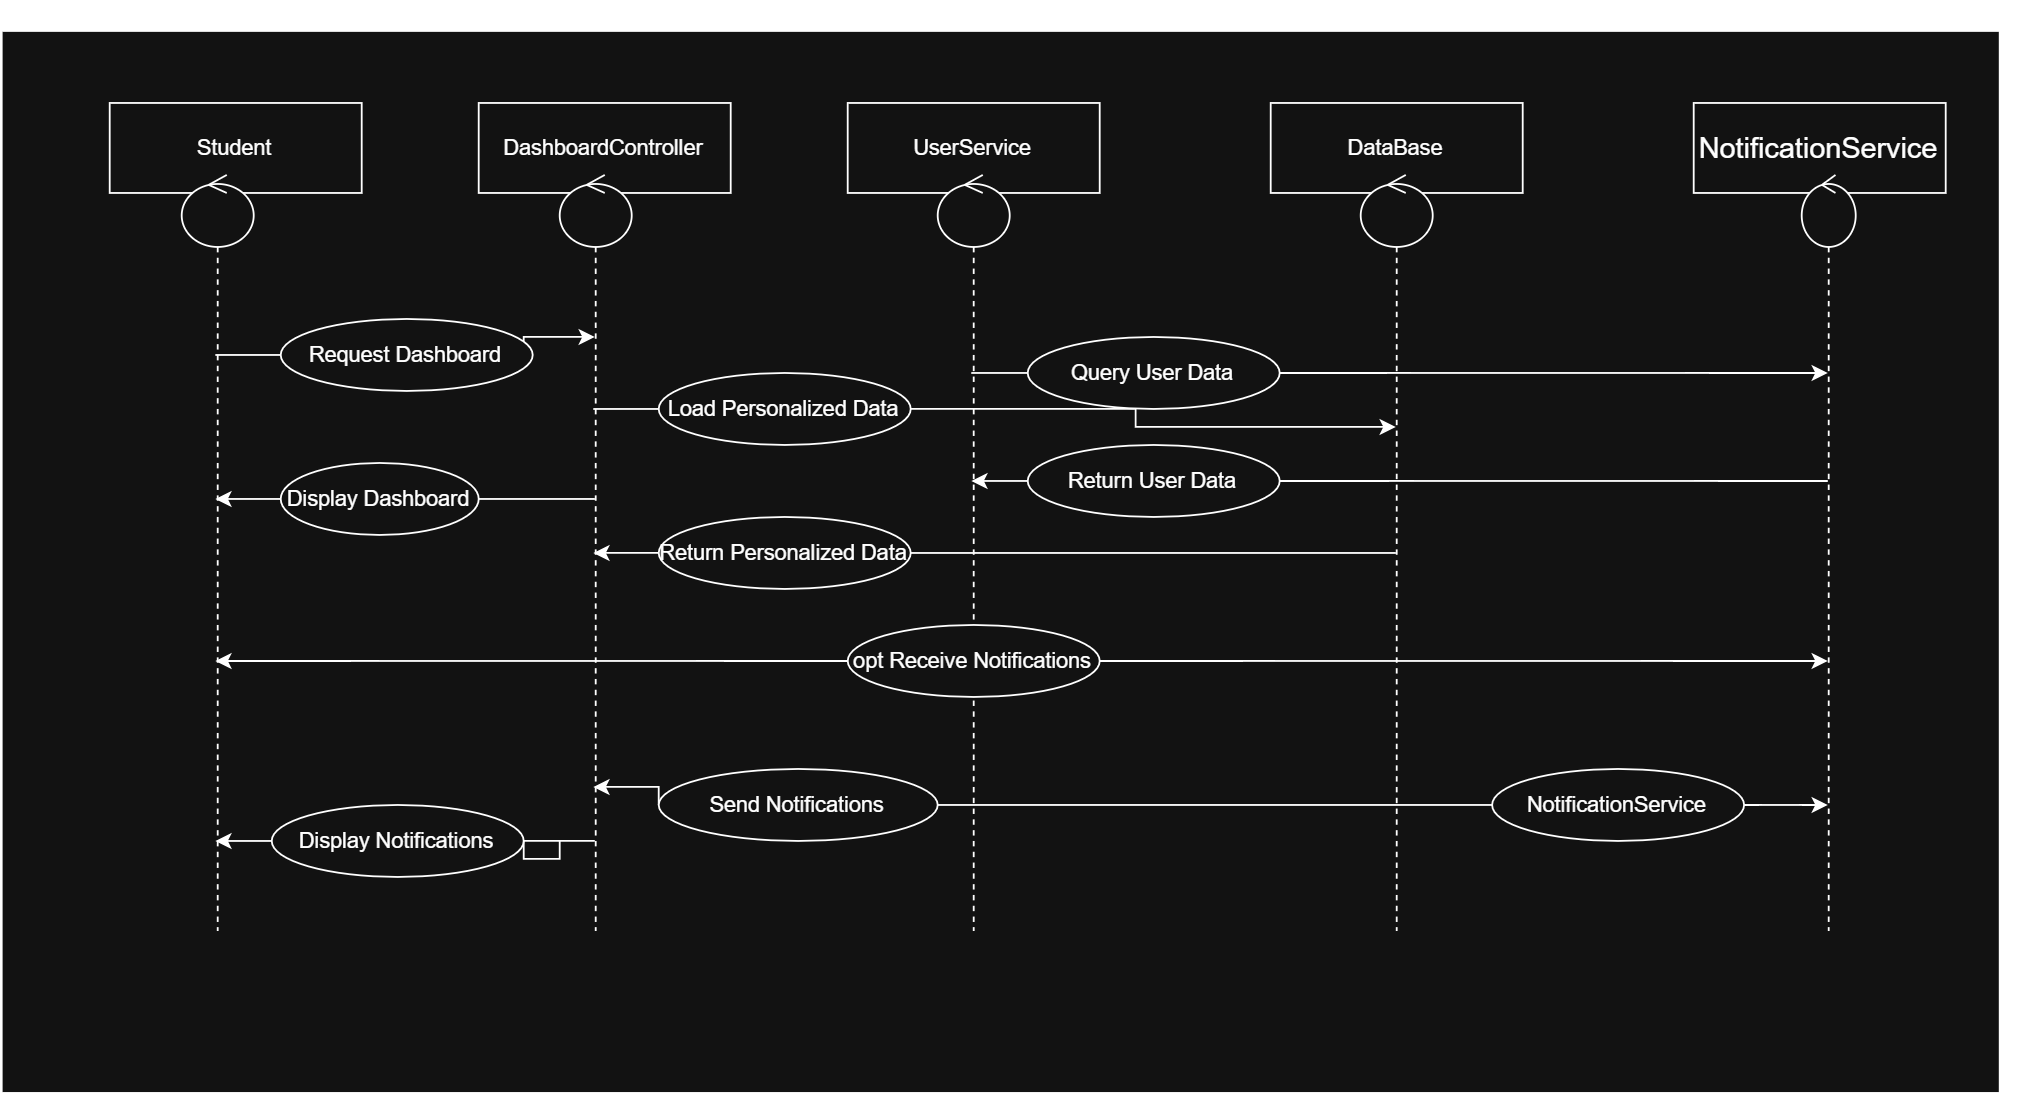

The diagram above was exported from draw.io. Its source (the exported page's mxGraphModel, read from the mxfile embedded in the PNG):
<mxGraphModel dx="2166" dy="964" grid="1" gridSize="10" guides="1" tooltips="1" connect="1" arrows="1" fold="1" page="1" pageScale="1" pageWidth="850" pageHeight="1100" math="0" shadow="0">
  <root>
    <mxCell id="0" />
    <mxCell id="1" parent="0" />
    <mxCell id="3BCpRjNyJVAZSUeAkLND-1" parent="1" style="whiteSpace=wrap;html=1;labelPosition=right;verticalLabelPosition=top;align=left;verticalAlign=bottom;" value="cc" vertex="1">
      <mxGeometry height="590" width="1110" x="-20" y="90" as="geometry" />
    </mxCell>
    <mxCell id="3BCpRjNyJVAZSUeAkLND-91" parent="1" style="html=1;whiteSpace=wrap;" value="Student" vertex="1">
      <mxGeometry height="50" width="140" x="40" y="130" as="geometry" />
    </mxCell>
    <mxCell id="3BCpRjNyJVAZSUeAkLND-93" parent="1" style="html=1;whiteSpace=wrap;" value="DashboardController" vertex="1">
      <mxGeometry height="50" width="140" x="245" y="130" as="geometry" />
    </mxCell>
    <mxCell id="3BCpRjNyJVAZSUeAkLND-94" parent="1" style="html=1;whiteSpace=wrap;" value="UserService" vertex="1">
      <mxGeometry height="50" width="140" x="450" y="130" as="geometry" />
    </mxCell>
    <mxCell id="3BCpRjNyJVAZSUeAkLND-95" parent="1" style="html=1;whiteSpace=wrap;" value="DataBase" vertex="1">
      <mxGeometry height="50" width="140" x="685" y="130" as="geometry" />
    </mxCell>
    <mxCell id="3BCpRjNyJVAZSUeAkLND-96" parent="1" style="html=1;whiteSpace=wrap;fontSize=16;" value="NotificationService" vertex="1">
      <mxGeometry height="50" width="140" x="920" y="130" as="geometry" />
    </mxCell>
    <mxCell id="3BCpRjNyJVAZSUeAkLND-99" parent="1" style="shape=umlLifeline;perimeter=lifelinePerimeter;whiteSpace=wrap;html=1;container=1;dropTarget=0;collapsible=0;recursiveResize=0;outlineConnect=0;portConstraint=eastwest;newEdgeStyle={&quot;edgeStyle&quot;:&quot;sequenceEdgeStyle&quot;,&quot;libavoidRouting&quot;:0,&quot;curved&quot;:0,&quot;rounded&quot;:0};participant=umlControl;" value="" vertex="1">
      <mxGeometry height="420" width="40" x="80" y="170" as="geometry" />
    </mxCell>
    <mxCell id="3BCpRjNyJVAZSUeAkLND-100" parent="1" style="shape=umlLifeline;perimeter=lifelinePerimeter;whiteSpace=wrap;html=1;container=1;dropTarget=0;collapsible=0;recursiveResize=0;outlineConnect=0;portConstraint=eastwest;newEdgeStyle={&quot;edgeStyle&quot;:&quot;sequenceEdgeStyle&quot;,&quot;libavoidRouting&quot;:0,&quot;curved&quot;:0,&quot;rounded&quot;:0};participant=umlControl;" value="" vertex="1">
      <mxGeometry height="420" width="40" x="290" y="170" as="geometry" />
    </mxCell>
    <mxCell id="3BCpRjNyJVAZSUeAkLND-101" parent="1" style="shape=umlLifeline;perimeter=lifelinePerimeter;whiteSpace=wrap;html=1;container=1;dropTarget=0;collapsible=0;recursiveResize=0;outlineConnect=0;portConstraint=eastwest;newEdgeStyle={&quot;edgeStyle&quot;:&quot;sequenceEdgeStyle&quot;,&quot;libavoidRouting&quot;:0,&quot;curved&quot;:0,&quot;rounded&quot;:0};participant=umlControl;" value="" vertex="1">
      <mxGeometry height="420" width="40" x="500" y="170" as="geometry" />
    </mxCell>
    <mxCell id="3BCpRjNyJVAZSUeAkLND-102" parent="1" style="shape=umlLifeline;perimeter=lifelinePerimeter;whiteSpace=wrap;html=1;container=1;dropTarget=0;collapsible=0;recursiveResize=0;outlineConnect=0;portConstraint=eastwest;newEdgeStyle={&quot;edgeStyle&quot;:&quot;sequenceEdgeStyle&quot;,&quot;libavoidRouting&quot;:0,&quot;curved&quot;:0,&quot;rounded&quot;:0};participant=umlControl;" value="" vertex="1">
      <mxGeometry height="420" width="40" x="735" y="170" as="geometry" />
    </mxCell>
    <mxCell id="3BCpRjNyJVAZSUeAkLND-103" parent="1" style="shape=umlLifeline;perimeter=lifelinePerimeter;whiteSpace=wrap;html=1;container=1;dropTarget=0;collapsible=0;recursiveResize=0;outlineConnect=0;portConstraint=eastwest;newEdgeStyle={&quot;edgeStyle&quot;:&quot;sequenceEdgeStyle&quot;,&quot;libavoidRouting&quot;:0,&quot;curved&quot;:0,&quot;rounded&quot;:0};participant=umlControl;" value="" vertex="1">
      <mxGeometry height="420" width="30" x="980" y="170" as="geometry" />
    </mxCell>
    <mxCell id="3BCpRjNyJVAZSUeAkLND-126" edge="1" parent="1" source="3BCpRjNyJVAZSUeAkLND-105" style="edgeStyle=orthogonalEdgeStyle;rounded=0;orthogonalLoop=1;jettySize=auto;html=1;exitX=0;exitY=0.5;exitDx=0;exitDy=0;endArrow=none;endFill=0;" target="3BCpRjNyJVAZSUeAkLND-99">
      <mxGeometry relative="1" as="geometry">
        <Array as="points">
          <mxPoint x="120" y="270" />
          <mxPoint x="120" y="270" />
        </Array>
      </mxGeometry>
    </mxCell>
    <mxCell id="3BCpRjNyJVAZSUeAkLND-127" edge="1" parent="1" source="3BCpRjNyJVAZSUeAkLND-105" style="edgeStyle=orthogonalEdgeStyle;rounded=0;orthogonalLoop=1;jettySize=auto;html=1;exitX=1;exitY=0.5;exitDx=0;exitDy=0;" target="3BCpRjNyJVAZSUeAkLND-100">
      <mxGeometry relative="1" as="geometry">
        <Array as="points">
          <mxPoint x="270" y="270" />
          <mxPoint x="270" y="260" />
        </Array>
      </mxGeometry>
    </mxCell>
    <mxCell id="3BCpRjNyJVAZSUeAkLND-105" parent="1" style="ellipse;whiteSpace=wrap;html=1;" value="Request Dashboard" vertex="1">
      <mxGeometry height="40" width="140" x="135" y="250" as="geometry" />
    </mxCell>
    <mxCell id="3BCpRjNyJVAZSUeAkLND-121" edge="1" parent="1" source="3BCpRjNyJVAZSUeAkLND-106" style="edgeStyle=orthogonalEdgeStyle;rounded=0;orthogonalLoop=1;jettySize=auto;html=1;exitX=0;exitY=0.5;exitDx=0;exitDy=0;" target="3BCpRjNyJVAZSUeAkLND-99">
      <mxGeometry relative="1" as="geometry">
        <Array as="points">
          <mxPoint x="110" y="350" />
          <mxPoint x="110" y="350" />
        </Array>
      </mxGeometry>
    </mxCell>
    <mxCell id="3BCpRjNyJVAZSUeAkLND-128" edge="1" parent="1" source="3BCpRjNyJVAZSUeAkLND-106" style="edgeStyle=orthogonalEdgeStyle;rounded=0;orthogonalLoop=1;jettySize=auto;html=1;exitX=1;exitY=0.5;exitDx=0;exitDy=0;endArrow=none;endFill=0;" target="3BCpRjNyJVAZSUeAkLND-100">
      <mxGeometry relative="1" as="geometry">
        <Array as="points">
          <mxPoint x="290" y="350" />
          <mxPoint x="290" y="350" />
        </Array>
      </mxGeometry>
    </mxCell>
    <mxCell id="3BCpRjNyJVAZSUeAkLND-106" parent="1" style="ellipse;whiteSpace=wrap;html=1;" value="Display Dashboard" vertex="1">
      <mxGeometry height="40" width="110" x="135" y="330" as="geometry" />
    </mxCell>
    <mxCell id="3BCpRjNyJVAZSUeAkLND-129" edge="1" parent="1" source="3BCpRjNyJVAZSUeAkLND-107" style="edgeStyle=orthogonalEdgeStyle;rounded=0;orthogonalLoop=1;jettySize=auto;html=1;exitX=1;exitY=0.5;exitDx=0;exitDy=0;" target="3BCpRjNyJVAZSUeAkLND-102">
      <mxGeometry relative="1" as="geometry">
        <Array as="points">
          <mxPoint x="610" y="300" />
          <mxPoint x="610" y="310" />
        </Array>
      </mxGeometry>
    </mxCell>
    <mxCell id="3BCpRjNyJVAZSUeAkLND-131" edge="1" parent="1" source="3BCpRjNyJVAZSUeAkLND-107" style="edgeStyle=orthogonalEdgeStyle;rounded=0;orthogonalLoop=1;jettySize=auto;html=1;exitX=0;exitY=0.5;exitDx=0;exitDy=0;endArrow=none;endFill=0;" target="3BCpRjNyJVAZSUeAkLND-100">
      <mxGeometry relative="1" as="geometry">
        <Array as="points">
          <mxPoint x="310" y="300" />
          <mxPoint x="310" y="300" />
        </Array>
      </mxGeometry>
    </mxCell>
    <mxCell id="3BCpRjNyJVAZSUeAkLND-107" parent="1" style="ellipse;whiteSpace=wrap;html=1;" value="Load Personalized Data" vertex="1">
      <mxGeometry height="40" width="140" x="345" y="280" as="geometry" />
    </mxCell>
    <mxCell id="3BCpRjNyJVAZSUeAkLND-132" edge="1" parent="1" source="3BCpRjNyJVAZSUeAkLND-108" style="edgeStyle=orthogonalEdgeStyle;rounded=0;orthogonalLoop=1;jettySize=auto;html=1;exitX=0;exitY=0.5;exitDx=0;exitDy=0;" target="3BCpRjNyJVAZSUeAkLND-100">
      <mxGeometry relative="1" as="geometry" />
    </mxCell>
    <mxCell id="3BCpRjNyJVAZSUeAkLND-144" edge="1" parent="1" source="3BCpRjNyJVAZSUeAkLND-108" style="edgeStyle=orthogonalEdgeStyle;rounded=0;orthogonalLoop=1;jettySize=auto;html=1;exitX=1;exitY=0.5;exitDx=0;exitDy=0;endArrow=none;endFill=0;" target="3BCpRjNyJVAZSUeAkLND-102">
      <mxGeometry relative="1" as="geometry" />
    </mxCell>
    <mxCell id="3BCpRjNyJVAZSUeAkLND-108" parent="1" style="ellipse;whiteSpace=wrap;html=1;" value="Return Personalized Data" vertex="1">
      <mxGeometry height="40" width="140" x="345" y="360" as="geometry" />
    </mxCell>
    <mxCell id="3BCpRjNyJVAZSUeAkLND-134" edge="1" parent="1" source="3BCpRjNyJVAZSUeAkLND-109" style="edgeStyle=orthogonalEdgeStyle;rounded=0;orthogonalLoop=1;jettySize=auto;html=1;exitX=1;exitY=0.5;exitDx=0;exitDy=0;endArrow=none;endFill=0;" target="3BCpRjNyJVAZSUeAkLND-103">
      <mxGeometry relative="1" as="geometry">
        <Array as="points">
          <mxPoint x="910" y="340" />
          <mxPoint x="910" y="340" />
        </Array>
      </mxGeometry>
    </mxCell>
    <mxCell id="3BCpRjNyJVAZSUeAkLND-137" edge="1" parent="1" source="3BCpRjNyJVAZSUeAkLND-109" style="edgeStyle=orthogonalEdgeStyle;rounded=0;orthogonalLoop=1;jettySize=auto;html=1;exitX=0;exitY=0.5;exitDx=0;exitDy=0;" target="3BCpRjNyJVAZSUeAkLND-101">
      <mxGeometry relative="1" as="geometry">
        <Array as="points">
          <mxPoint x="530" y="340" />
          <mxPoint x="530" y="340" />
        </Array>
      </mxGeometry>
    </mxCell>
    <mxCell id="3BCpRjNyJVAZSUeAkLND-109" parent="1" style="ellipse;whiteSpace=wrap;html=1;" value="Return User Data" vertex="1">
      <mxGeometry height="40" width="140" x="550" y="320" as="geometry" />
    </mxCell>
    <mxCell id="3BCpRjNyJVAZSUeAkLND-130" edge="1" parent="1" source="3BCpRjNyJVAZSUeAkLND-110" style="edgeStyle=orthogonalEdgeStyle;rounded=0;orthogonalLoop=1;jettySize=auto;html=1;exitX=0;exitY=0.5;exitDx=0;exitDy=0;endArrow=none;endFill=0;" target="3BCpRjNyJVAZSUeAkLND-101">
      <mxGeometry relative="1" as="geometry">
        <Array as="points">
          <mxPoint x="530" y="280" />
          <mxPoint x="530" y="260" />
        </Array>
      </mxGeometry>
    </mxCell>
    <mxCell id="3BCpRjNyJVAZSUeAkLND-136" edge="1" parent="1" source="3BCpRjNyJVAZSUeAkLND-110" style="edgeStyle=orthogonalEdgeStyle;rounded=0;orthogonalLoop=1;jettySize=auto;html=1;exitX=1;exitY=0.5;exitDx=0;exitDy=0;" target="3BCpRjNyJVAZSUeAkLND-103">
      <mxGeometry relative="1" as="geometry">
        <Array as="points">
          <mxPoint x="910" y="280" />
          <mxPoint x="910" y="280" />
        </Array>
      </mxGeometry>
    </mxCell>
    <mxCell id="3BCpRjNyJVAZSUeAkLND-110" parent="1" style="ellipse;whiteSpace=wrap;html=1;" value="Query User Data" vertex="1">
      <mxGeometry height="40" width="140" x="550" y="260" as="geometry" />
    </mxCell>
    <mxCell id="3BCpRjNyJVAZSUeAkLND-125" edge="1" parent="1" source="3BCpRjNyJVAZSUeAkLND-111" style="edgeStyle=orthogonalEdgeStyle;rounded=0;orthogonalLoop=1;jettySize=auto;html=1;exitX=0;exitY=0.5;exitDx=0;exitDy=0;" target="3BCpRjNyJVAZSUeAkLND-99">
      <mxGeometry relative="1" as="geometry">
        <Array as="points">
          <mxPoint x="190" y="440" />
          <mxPoint x="190" y="440" />
        </Array>
      </mxGeometry>
    </mxCell>
    <mxCell id="3BCpRjNyJVAZSUeAkLND-143" edge="1" parent="1" source="3BCpRjNyJVAZSUeAkLND-111" style="edgeStyle=orthogonalEdgeStyle;rounded=0;orthogonalLoop=1;jettySize=auto;html=1;exitX=1;exitY=0.5;exitDx=0;exitDy=0;" target="3BCpRjNyJVAZSUeAkLND-103">
      <mxGeometry relative="1" as="geometry">
        <Array as="points">
          <mxPoint x="900" y="440" />
          <mxPoint x="900" y="440" />
        </Array>
      </mxGeometry>
    </mxCell>
    <mxCell id="3BCpRjNyJVAZSUeAkLND-111" parent="1" style="ellipse;whiteSpace=wrap;html=1;" value="opt Receive Notifications" vertex="1">
      <mxGeometry height="40" width="140" x="450" y="420" as="geometry" />
    </mxCell>
    <mxCell id="3BCpRjNyJVAZSUeAkLND-140" edge="1" parent="1" source="3BCpRjNyJVAZSUeAkLND-112" style="edgeStyle=orthogonalEdgeStyle;rounded=0;orthogonalLoop=1;jettySize=auto;html=1;exitX=0;exitY=0.5;exitDx=0;exitDy=0;" target="3BCpRjNyJVAZSUeAkLND-100">
      <mxGeometry relative="1" as="geometry">
        <Array as="points">
          <mxPoint x="325" y="510" />
          <mxPoint x="325" y="510" />
        </Array>
      </mxGeometry>
    </mxCell>
    <mxCell id="3BCpRjNyJVAZSUeAkLND-141" edge="1" parent="1" source="3BCpRjNyJVAZSUeAkLND-112" style="edgeStyle=orthogonalEdgeStyle;rounded=0;orthogonalLoop=1;jettySize=auto;html=1;exitX=1;exitY=0.5;exitDx=0;exitDy=0;entryX=0;entryY=0.5;entryDx=0;entryDy=0;endArrow=none;endFill=0;" target="3BCpRjNyJVAZSUeAkLND-114">
      <mxGeometry relative="1" as="geometry" />
    </mxCell>
    <mxCell id="3BCpRjNyJVAZSUeAkLND-112" parent="1" style="ellipse;whiteSpace=wrap;html=1;" value="Send Notifications" vertex="1">
      <mxGeometry height="40" width="155" x="345" y="500" as="geometry" />
    </mxCell>
    <mxCell id="3BCpRjNyJVAZSUeAkLND-138" edge="1" parent="1" source="3BCpRjNyJVAZSUeAkLND-113" style="edgeStyle=orthogonalEdgeStyle;rounded=0;orthogonalLoop=1;jettySize=auto;html=1;exitX=0;exitY=0.5;exitDx=0;exitDy=0;" target="3BCpRjNyJVAZSUeAkLND-99">
      <mxGeometry relative="1" as="geometry">
        <Array as="points">
          <mxPoint x="120" y="540" />
          <mxPoint x="120" y="540" />
        </Array>
      </mxGeometry>
    </mxCell>
    <mxCell id="3BCpRjNyJVAZSUeAkLND-139" edge="1" parent="1" source="3BCpRjNyJVAZSUeAkLND-113" style="edgeStyle=orthogonalEdgeStyle;rounded=0;orthogonalLoop=1;jettySize=auto;html=1;exitX=1;exitY=0.5;exitDx=0;exitDy=0;endArrow=none;endFill=0;" target="3BCpRjNyJVAZSUeAkLND-100">
      <mxGeometry relative="1" as="geometry">
        <Array as="points">
          <mxPoint x="290" y="540" />
          <mxPoint x="290" y="550" />
          <mxPoint x="270" y="550" />
          <mxPoint x="270" y="540" />
        </Array>
      </mxGeometry>
    </mxCell>
    <mxCell id="3BCpRjNyJVAZSUeAkLND-113" parent="1" style="ellipse;whiteSpace=wrap;html=1;" value="Display Notifications" vertex="1">
      <mxGeometry height="40" width="140" x="130" y="520" as="geometry" />
    </mxCell>
    <mxCell id="3BCpRjNyJVAZSUeAkLND-142" edge="1" parent="1" source="3BCpRjNyJVAZSUeAkLND-114" style="edgeStyle=orthogonalEdgeStyle;rounded=0;orthogonalLoop=1;jettySize=auto;html=1;exitX=1;exitY=0.5;exitDx=0;exitDy=0;" target="3BCpRjNyJVAZSUeAkLND-103">
      <mxGeometry relative="1" as="geometry">
        <Array as="points">
          <mxPoint x="970" y="520" />
          <mxPoint x="970" y="520" />
        </Array>
      </mxGeometry>
    </mxCell>
    <mxCell id="3BCpRjNyJVAZSUeAkLND-114" parent="1" style="ellipse;whiteSpace=wrap;html=1;" value="NotificationService" vertex="1">
      <mxGeometry height="40" width="140" x="808" y="500" as="geometry" />
    </mxCell>
  </root>
</mxGraphModel>